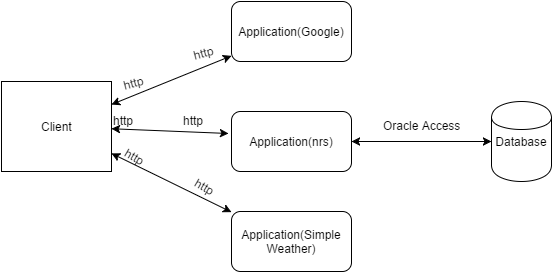

The diagram above was exported from draw.io. Its source (the exported page's mxGraphModel, read from the mxfile embedded in the PNG):
<mxGraphModel dx="790" dy="417" grid="1" gridSize="10" guides="1" tooltips="1" connect="1" arrows="1" fold="1" page="1" pageScale="1" pageWidth="850" pageHeight="1100" background="#ffffff" math="0" shadow="0">
  <root>
    <mxCell id="0" />
    <mxCell id="1" parent="0" />
    <mxCell id="12031241ed9303f8-2" value="Client" style="html=1;" vertex="1" parent="1">
      <mxGeometry x="20" y="140" width="110" height="90" as="geometry" />
    </mxCell>
    <mxCell id="12031241ed9303f8-5" value="Application(Google)" style="rounded=1;whiteSpace=wrap;html=1;" vertex="1" parent="1">
      <mxGeometry x="250" y="60" width="120" height="60" as="geometry" />
    </mxCell>
    <mxCell id="12031241ed9303f8-6" value="Database" style="shape=cylinder;whiteSpace=wrap;html=1;" vertex="1" parent="1">
      <mxGeometry x="510" y="160" width="60" height="80" as="geometry" />
    </mxCell>
    <mxCell id="12031241ed9303f8-7" value="Application(nrs)" style="rounded=1;whiteSpace=wrap;html=1;" vertex="1" parent="1">
      <mxGeometry x="250" y="170" width="120" height="60" as="geometry" />
    </mxCell>
    <mxCell id="12031241ed9303f8-8" value="Application(Simple Weather)" style="rounded=1;whiteSpace=wrap;html=1;" vertex="1" parent="1">
      <mxGeometry x="250" y="270" width="120" height="60" as="geometry" />
    </mxCell>
    <mxCell id="12031241ed9303f8-10" value="" style="endArrow=classic;startArrow=classic;html=1;exitX=1;exitY=0.25;" edge="1" parent="1" source="12031241ed9303f8-2" target="12031241ed9303f8-5">
      <mxGeometry width="50" height="50" relative="1" as="geometry">
        <mxPoint x="150" y="145" as="sourcePoint" />
        <mxPoint x="220" y="95" as="targetPoint" />
      </mxGeometry>
    </mxCell>
    <mxCell id="12031241ed9303f8-11" value="" style="endArrow=classic;startArrow=classic;html=1;entryX=-0.025;entryY=0.367;entryPerimeter=0;" edge="1" parent="1" source="12031241ed9303f8-2" target="12031241ed9303f8-7">
      <mxGeometry width="50" height="50" relative="1" as="geometry">
        <mxPoint x="150" y="200" as="sourcePoint" />
        <mxPoint x="200" y="150" as="targetPoint" />
      </mxGeometry>
    </mxCell>
    <mxCell id="12031241ed9303f8-12" value="" style="endArrow=classic;startArrow=classic;html=1;" edge="1" parent="1" source="12031241ed9303f8-2" target="12031241ed9303f8-8">
      <mxGeometry width="50" height="50" relative="1" as="geometry">
        <mxPoint x="140" y="250" as="sourcePoint" />
        <mxPoint x="190" y="200" as="targetPoint" />
      </mxGeometry>
    </mxCell>
    <mxCell id="12031241ed9303f8-13" value="" style="endArrow=classic;startArrow=classic;html=1;" edge="1" parent="1" source="12031241ed9303f8-7" target="12031241ed9303f8-6">
      <mxGeometry width="50" height="50" relative="1" as="geometry">
        <mxPoint x="400" y="210" as="sourcePoint" />
        <mxPoint x="450" y="160" as="targetPoint" />
      </mxGeometry>
    </mxCell>
    <mxCell id="12031241ed9303f8-14" value="http" style="text;html=1;resizable=0;points=[];autosize=1;align=left;verticalAlign=top;spacingTop=-4;rotation=-15;" vertex="1" parent="1">
      <mxGeometry x="140" y="130" width="40" height="20" as="geometry" />
    </mxCell>
    <mxCell id="12031241ed9303f8-15" value="http" style="text;html=1;resizable=0;points=[];autosize=1;align=left;verticalAlign=top;spacingTop=-4;rotation=-15;" vertex="1" parent="1">
      <mxGeometry x="210" y="100" width="40" height="20" as="geometry" />
    </mxCell>
    <mxCell id="12031241ed9303f8-16" value="http" style="text;html=1;resizable=0;points=[];autosize=1;align=left;verticalAlign=top;spacingTop=-4;" vertex="1" parent="1">
      <mxGeometry x="130" y="170" width="40" height="20" as="geometry" />
    </mxCell>
    <mxCell id="12031241ed9303f8-17" value="http" style="text;html=1;resizable=0;points=[];autosize=1;align=left;verticalAlign=top;spacingTop=-4;" vertex="1" parent="1">
      <mxGeometry x="200" y="170" width="40" height="20" as="geometry" />
    </mxCell>
    <mxCell id="12031241ed9303f8-18" value="http" style="text;html=1;resizable=0;points=[];autosize=1;align=left;verticalAlign=top;spacingTop=-4;rotation=30;" vertex="1" parent="1">
      <mxGeometry x="140" y="210" width="40" height="20" as="geometry" />
    </mxCell>
    <mxCell id="12031241ed9303f8-19" value="http" style="text;html=1;resizable=0;points=[];autosize=1;align=left;verticalAlign=top;spacingTop=-4;rotation=30;" vertex="1" parent="1">
      <mxGeometry x="210" y="240" width="40" height="20" as="geometry" />
    </mxCell>
    <mxCell id="12031241ed9303f8-20" value="Oracle Access" style="text;html=1;resizable=0;points=[];autosize=1;align=left;verticalAlign=top;spacingTop=-4;" vertex="1" parent="1">
      <mxGeometry x="400" y="175" width="90" height="20" as="geometry" />
    </mxCell>
  </root>
</mxGraphModel>